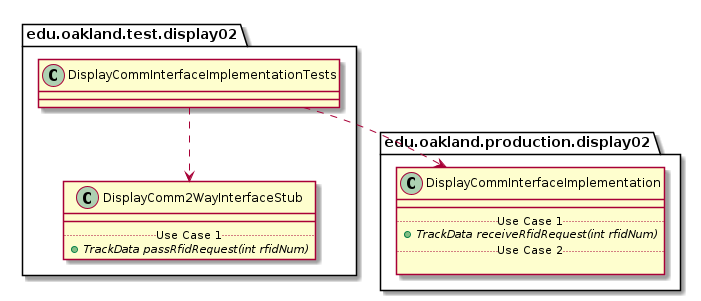

The diagram above was rendered by PlantUML. Its source (embedded in the PNG):
@startuml DisplayCommInterfaceImplementationTests_DirectDependencies


package edu.oakland.test.display02 {
    class DisplayCommInterfaceImplementationTests {

    }
}



package edu.oakland.test.display02 {
    class DisplayComm2WayInterfaceStub {
        __
        .. Use Case 1 ..
        {abstract} + TrackData passRfidRequest(int rfidNum)
    }
}

DisplayCommInterfaceImplementationTests ..> DisplayComm2WayInterfaceStub


package edu.oakland.production.display02 {
    class DisplayCommInterfaceImplementation {
        __
        .. Use Case 1 ..
        {abstract} + TrackData receiveRfidRequest(int rfidNum)
        .. Use Case 2 ..

    }
}

DisplayCommInterfaceImplementationTests ..> DisplayCommInterfaceImplementation



@enduml